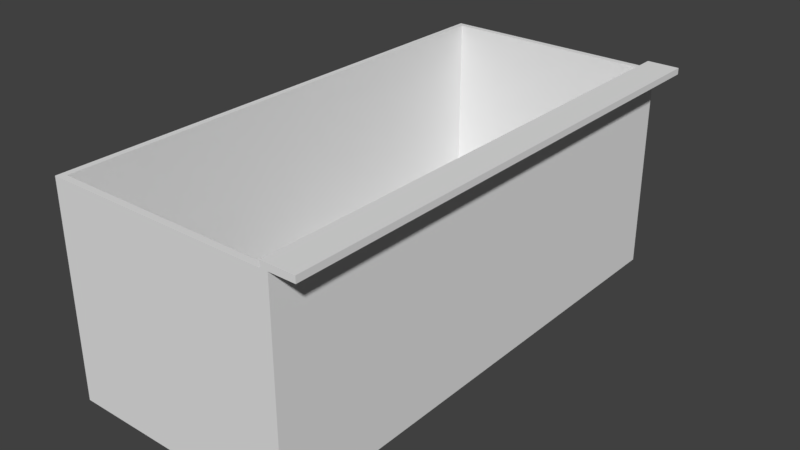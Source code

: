 # Source: BathPool_4x4x1.6.blend  (saved by Blender 2.79.0; exported with 4.5.12 LTS)
import bpy
from mathutils import Matrix  # noqa: F401  (used for matrix-valued properties, if any)

bpy.ops.wm.read_factory_settings(use_empty=True)
scene = bpy.context.scene
scene.name = 'Scene'

# ---- collections
col_collection_1 = bpy.data.collections.new('Collection 1'); scene.collection.children.link(col_collection_1)

# ---- materials (node trees are filled in below, after node groups)
mat_pooltilesbrown1 = bpy.data.materials.new('PoolTilesBrown1')
mat_pooltilesbrown1.alpha_threshold = 0.0
mat_pooltilesbrown1.use_transparent_shadow = False
mat_pooltilesbrown1.roughness = 0.5
mat_pooltilesbrown1.line_color = (0.0, 0.0, 0.0, 1.0)
mat_mosaic1_side = bpy.data.materials.new('Mosaic1_side')
mat_mosaic1_side.alpha_threshold = 0.0
mat_mosaic1_side.use_transparent_shadow = False
mat_mosaic1_side.roughness = 0.5
mat_mosaic1_side.specular_intensity = 0.0
mat_mosaic1_middle = bpy.data.materials.new('Mosaic1_middle')
mat_mosaic1_middle.alpha_threshold = 0.0
mat_mosaic1_middle.use_transparent_shadow = False
mat_mosaic1_middle.roughness = 0.5
mat_mosaic1_middle.specular_intensity = 0.0
mat_mosaic1_corner = bpy.data.materials.new('Mosaic1_corner')
mat_mosaic1_corner.alpha_threshold = 0.0
mat_mosaic1_corner.use_transparent_shadow = False
mat_mosaic1_corner.roughness = 0.5
mat_mosaic1_corner.specular_intensity = 0.0
mat_marbleblack = bpy.data.materials.new('MarbleBlack')
mat_marbleblack.alpha_threshold = 0.0
mat_marbleblack.use_transparent_shadow = False
mat_marbleblack.roughness = 0.5
mat_marbleblack.specular_intensity = 0.1

# ---- material node trees

# ---- world
world_world = bpy.data.worlds.new('World'); scene.world = world_world
world_world.color = (0.05088, 0.05088, 0.05088)
world_world.use_sun_shadow = False
world_world.sun_shadow_jitter_overblur = 0.0
world_world.cycles.sampling_method = 'MANUAL'

# ---- meshes
me_bathpool_4x4x1_6 = bpy.data.meshes.new('BathPool_4x4x1.6')
me_bathpool_4x4x1_6.from_pydata([(0.9, -1.625, 2.384e-07), (0.9, -1.625, 2.0), (8.047e-07, -1.625, 1.49e-06), (-0.005068, -1.625, 2.0), (0.9, -1.668, 9.446e-07), (-0.005068, -1.668, 4.678e-07), (-0.005068, -1.668, 2.0), (0.9, -1.668, 2.0), (8.047e-07, -1.625, 4.0), (-0.005068, -1.668, 4.0), (0.9, -1.668, 4.0), (1.748, -1.625, 1.49e-06), (1.748, -1.625, 4.0), (0.9, -1.625, 4.0), (1.743, -1.668, 4.0), (1.743, -1.668, 4.678e-07), (0.9, -1.668, -0.05), (0.9, -1.625, -0.05), (-0.005068, -1.625, -0.05), (-0.005068, -1.668, -0.05), (1.743, -1.668, -0.05), (1.743, -1.625, -0.05), (-0.05, -1.625, 2.0), (-0.05, -1.625, 2.384e-07), (-0.05, -1.668, 4.678e-07), (-0.05, -1.668, 2.0), (-0.05, -1.668, 4.0), (-0.05, -1.625, 4.0), (-0.05, -1.668, -0.05), (-0.05, -1.625, -0.05), (-8.047e-07, 0.0, -1.49e-06), (0.9, 0.0, -2.742e-06), (-0.00507, -9.537e-07, 2.0), (-8.047e-07, -1.013e-06, 4.0), (1.748, 0.0, -1.49e-06), (-0.005069, -4.684e-07, -0.05), (0.9, -4.684e-07, -0.05), (1.743, -4.684e-07, -0.05), (-0.05, -1.431e-06, 2.0), (-0.05, -4.768e-07, -2.742e-06), (-0.05, -1.431e-06, 4.0), (-0.05, -9.453e-07, -0.05), (1.743, -1.625, 2.0), (1.743, -1.668, 2.0), (-0.005068, -1.668, 4.05), (-0.005068, -1.625, 4.05), (0.9, -1.668, 4.05), (0.9, -1.625, 4.05), (-0.05, -1.668, 4.05), (-0.05, -1.625, 4.05), (-0.00507, -8.345e-07, 4.05), (-0.05, -1.311e-06, 4.05), (1.743, -1.668, 4.05), (1.743, -1.625, 4.05), (0.9, 1.192e-07, 4.0), (1.743, -2.384e-07, 4.05), (0.9, 2.384e-07, 4.05), (1.798, -1.668, 2.0), (1.798, -1.668, 5.87e-07), (1.798, -1.668, 4.05), (1.798, -1.668, 4.0), (1.798, -1.625, 3.576e-07), (1.798, -1.625, 2.0), (1.798, -1.668, -0.05), (1.798, -1.625, -0.05), (1.798, -3.492e-07, -0.05), (1.798, 1.192e-07, -2.623e-06), (1.798, -1.625, 4.0), (1.798, -1.625, 4.05), (1.798, -2.384e-07, 4.05), (1.743, -5.96e-07, 2.0), (1.748, -5.96e-07, 4.0), (1.798, -4.768e-07, 2.0), (1.798, -4.768e-07, 4.0), (2.0, -3.788e-07, 2.0), (1.743, -3.788e-07, 2.0), (1.743, -4.684e-07, -0.05), (2.0, -4.684e-07, -0.05), (2.0, 0.05, 2.0), (1.743, 0.05, 2.0), (1.743, 0.05, -0.05), (2.0, 0.05, -0.05), (2.0, 4.392e-06, 4.05), (1.743, 4.392e-06, 4.05), (2.0, 0.05, 4.05), (1.743, 0.05, 4.05)], [], [(6, 7, 1, 3), (1, 0, 4, 7), (15, 4, 16, 20), (18, 19, 28, 29), (1, 0, 2, 3), (7, 6, 5, 4), (10, 14, 52, 46), (13, 1, 3, 8), (10, 9, 6, 7), (1, 13, 12, 42), (67, 62, 72, 73), (42, 11, 0, 1), (43, 7, 4, 15), (10, 7, 43, 14), (7, 1, 42, 43), (17, 18, 35, 36), (19, 18, 17, 16), (16, 17, 21, 20), (11, 34, 31, 0), (4, 5, 19, 16), (18, 29, 41, 35), (23, 22, 38, 39), (25, 22, 23, 24), (26, 27, 22, 25), (24, 23, 29, 28), (5, 6, 25, 24), (19, 5, 24, 28), (6, 9, 26, 25), (30, 35, 41, 39), (31, 34, 37, 36), (30, 31, 36, 35), (33, 32, 38, 40), (32, 30, 39, 38), (29, 23, 39, 41), (22, 27, 40, 38), (3, 32, 33, 8), (0, 31, 30, 2), (21, 17, 36, 37), (2, 30, 32, 3), (15, 20, 63, 58), (27, 26, 48, 49), (33, 40, 51, 50), (14, 43, 57, 60), (52, 14, 60, 59), (34, 66, 61, 11), (44, 46, 47, 45), (47, 46, 52, 53), (50, 51, 49, 45), (45, 49, 48, 44), (26, 9, 44, 48), (40, 27, 49, 51), (8, 45, 50, 33), (43, 15, 58, 57), (9, 10, 46, 44), (12, 13, 54, 71), (54, 33, 50, 56), (71, 54, 56, 55), (13, 8, 33, 54), (45, 47, 56, 50), (47, 53, 55, 56), (62, 57, 58, 61), (62, 67, 60, 57), (60, 67, 68, 59), (65, 66, 61, 64), (61, 58, 63, 64), (68, 67, 73, 69), (21, 37, 65, 64), (20, 21, 64, 63), (62, 61, 66, 72), (37, 34, 66, 65), (53, 52, 59, 68), (55, 53, 68, 69), (71, 55, 69, 73), (70, 71, 73, 72), (34, 70, 72, 66), (11, 42, 70, 34), (12, 71, 73, 67), (42, 12, 71, 70), (74, 75, 76, 77), (78, 81, 80, 79), (78, 79, 85, 84), (75, 79, 80, 76), (76, 80, 81, 77), (78, 74, 77, 81), (82, 84, 85, 83), (79, 75, 83, 85), (74, 78, 84, 82), (75, 74, 82, 83)])
me_bathpool_4x4x1_6.polygons.foreach_set('material_index', [0, 0, 2, 2, 3, 2, 2, 3, 2, 3, 2, 3, 2, 2, 0, 2, 2, 2, 2, 2, 2, 2, 2, 2, 2, 2, 2, 2, 2, 2, 2, 2, 2, 2, 2, 2, 2, 2, 2, 2, 2, 2, 2, 2, 2, 2, 2, 2, 2, 2, 2, 2, 2, 2, 2, 2, 2, 2, 2, 2, 2, 2, 2, 2, 2, 2, 2, 2, 2, 2, 2, 2, 2, 2, 2, 2, 2, 2, 4, 4, 4, 4, 4, 4, 4, 4, 4, 4])
_uv = me_bathpool_4x4x1_6.uv_layers.new(name='UVMap')
_uv.uv.foreach_set('vector', [0.2339, -0.6409, 0.7424, -0.6409, 0.7424, -0.7054, 0.2339, -0.7054, 1.251, -0.7054, 0.7424, -0.7054, 0.7424, -0.6409, 1.251, -0.6409, -1.427, 3.086, -1.283, 4.1, -1.411, 4.114, -1.555, 3.106, -0.1764, 2.493, -0.03768, 2.494, -0.03822, 2.632, -0.1768, 2.631, 0.9999, 0.0001004, 0.9999, 0.996, 9.96e-05, 0.996, 9.921e-05, 0.0001003, -0.2449, 4.013, -0.1575, 5.043, -1.195, 5.129, -1.283, 4.1, 0.0001514, 0.8095, 0.816, 0.8095, 0.816, 0.8904, 0.0001515, 0.8904, 9.984e-05, 0.0001003, 0.9999, 9.974e-05, 0.9999, 0.996, 0.0001009, 0.996, 0.793, 3.926, 0.8805, 4.956, -0.1575, 5.043, -0.2449, 4.013, 0.9978, -0.001947, 0.9978, 0.9939, 0.002154, 0.9939, 0.002154, -0.001947, 9.012e-05, 0.9999, 9.018e-05, 9.012e-05, 0.8124, 9.024e-05, 0.8124, 0.9999, 0.9999, 0.996, 9.984e-05, 0.996, 9.984e-05, 0.0001002, 0.9999, 9.974e-05, -0.4053, 2.944, -0.2614, 3.957, -1.283, 4.1, -1.427, 3.086, 0.01143, 3.725, 0.01143, 1.857, 1.895, 1.857, 1.895, 3.725, 0.7424, -0.6409, 0.7424, -0.7054, 0.7424, -0.7054, 0.7424, -0.6409, -0.1852, 1.394, -0.1764, 2.493, -1.079, 2.494, -1.083, 1.394, -0.03768, 2.494, -0.1764, 2.493, -0.166, 1.394, -0.02773, 1.394, -0.02773, 1.394, -0.166, 1.394, -0.1754, 0.2959, -0.03671, 0.2954, -0.009516, -1.749, 1.419, -1.749, 1.419, -0.004823, -0.009516, -0.004825, -1.283, 4.1, -1.195, 5.129, -1.341, 5.098, -1.411, 4.114, -0.1764, 2.493, -0.1768, 2.631, -1.079, 2.632, -1.079, 2.494, -1.393, 5.363, -1.23, 6.276, -3.875, 6.74, -4.037, 5.827, -0.6297, 6.341, -0.7628, 6.419, -1.393, 5.363, -1.26, 5.285, -5.499, -5.928, -5.372, -5.928, -5.372, -4.923, -5.499, -4.923, -1.26, 5.285, -1.393, 5.363, -1.449, 5.23, -1.346, 5.197, -1.195, 5.129, 0.06029, 5.638, -0.003839, 5.794, -1.26, 5.285, -1.341, 5.098, -1.195, 5.129, -1.26, 5.285, -1.346, 5.197, -5.094, -4.923, -5.094, -5.928, -4.967, -5.928, -4.967, -4.923, -0.2991, -0.5807, -0.2991, -0.8895, 0.01216, -0.8895, 0.01216, -0.5807, -0.2087, -0.3476, -0.2087, 1.094, -0.3903, 1.094, -0.3903, -0.3476, -0.4341, -0.0538, 1.434, -0.0538, 1.434, 0.1779, -0.4341, 0.1779, 0.01257, 1.581, 0.01257, -0.8895, 0.3238, -0.8895, 0.3238, 1.581, -0.2991, 1.89, -0.2991, -0.5807, 0.01216, -0.5807, 0.01216, 1.89, -1.449, 5.23, -1.393, 5.363, -4.037, 5.827, -3.964, 5.706, 1.55, -4.78, 1.55, -3.775, -1.362, -3.775, -1.362, -4.78, 1.06, -0.578, 2.637, -0.578, 2.637, 1.347, 1.06, 1.347, -0.009516, -0.004825, 1.419, -0.004823, 1.419, 1.739, -0.009516, 1.739, -0.1754, 0.2959, -0.1852, 1.394, -1.083, 1.394, -1.078, 0.2934, -0.5171, -0.578, 1.06, -0.578, 1.06, 1.347, -0.5171, 1.347, 0.8979, 0.1013, 0.8979, 0.0001515, 0.9795, 0.0001514, 0.9795, 0.1013, -5.372, -5.928, -5.499, -5.928, -5.499, -5.928, -5.372, -5.928, 0.6355, -0.6425, 0.3243, -0.6425, 0.3243, -0.8895, 0.6355, -0.8895, 0.816, 0.8095, 0.816, 0.0001517, 0.8976, 0.0001514, 0.8976, 0.8095, 0.816, 0.8904, 0.816, 0.8095, 0.8976, 0.8095, 0.8976, 0.8904, -0.7277, -0.9802, -0.7277, -0.9802, -0.7277, -3.77, -0.7277, -3.77, -0.02666, 0.8767, 1.085, 0.8767, 1.085, 1.015, -0.02666, 1.015, -0.02666, -0.9178, -0.02666, -1.056, 1.085, -1.056, 1.085, -0.9178, 1.016, 1.016, 1.016, 1.154, 0.1123, 1.154, 0.1123, 1.016, 0.1123, 1.016, 0.1123, 1.154, -0.02666, 1.154, -0.02666, 1.016, 0.8979, 0.9109, 0.9998, 0.9109, 0.9998, 0.9919, 0.8979, 0.9919, -1.362, -3.775, 1.55, -3.775, 1.55, -3.775, -1.362, -3.775, -3.639, 3.898, -3.639, 3.898, -0.849, 3.898, -0.849, 3.898, 0.8979, 0.9106, 0.8979, 0.1013, 0.9795, 0.1013, 0.9795, 0.9106, 0.0001514, 0.8907, 0.816, 0.8907, 0.816, 0.9716, 0.0001514, 0.9716, 1.309, -0.5853, 1.309, 1.391, -0.3095, 1.391, -0.3095, -0.5853, 1.622, 0.3378, -0.8712, 0.3378, -0.8712, 0.09045, 1.622, 0.09045, 1.622, 0.09013, -0.8712, 0.09013, -0.8712, -0.1572, 1.622, -0.1572, 1.388, -0.6817, 1.388, 1.488, -0.3884, 1.488, -0.3884, -0.6816, -0.02666, -0.02053, 1.085, -0.02053, 1.085, 0.8757, -0.02666, 0.8757, -0.02666, -0.9178, 1.085, -0.9178, 1.085, -0.0216, -0.02666, -0.0216, -0.1748, -1.051, -0.03626, -1.051, -0.0368, 0.04813, -0.1753, 0.04806, 0.1137, 9.23e-05, 0.1137, 0.909, 9.23e-05, 0.909, 9.23e-05, 9.236e-05, 9.23e-05, 0.909, 0.1137, 0.909, 0.1137, 0.9999, 9.236e-05, 0.9999, -1.078, 0.1833, -1.077, 0.04561, -0.1753, 0.04806, -0.1754, 0.1857, -0.1753, 0.04806, -0.0368, 0.04813, -0.03682, 0.1856, -0.1754, 0.1857, 0.1137, 0.9999, 0.1137, 0.909, 0.8522, 0.909, 0.8522, 0.9999, -0.1754, 0.2959, -1.078, 0.2934, -1.078, 0.1833, -0.1754, 0.1857, -0.03671, 0.2954, -0.1754, 0.2959, -0.1754, 0.1857, -0.03682, 0.1856, -0.1723, -1.053, -0.1753, 0.04806, -1.077, 0.04561, -1.074, -1.056, -0.3903, 1.094, -0.2087, 1.094, -0.2087, 1.238, -0.3903, 1.238, 1.085, -0.9178, 1.085, -1.056, 1.196, -1.056, 1.196, -0.9178, 1.085, -0.0216, 1.085, -0.9178, 1.196, -0.9178, 1.196, -0.0216, 1.622, 0.09013, 1.622, -0.1572, 1.871, -0.1572, 1.871, 0.09013, 1.39, -0.3476, 1.39, 1.094, 1.245, 1.094, 1.245, -0.3476, -0.2087, 1.094, 1.245, 1.094, 1.245, 1.238, -0.2087, 1.238, 1.314, -0.6109, 1.314, 1.611, -0.4983, 1.611, -0.4983, -0.6109, 1.895, -0.02477, 1.895, -0.02477, 1.895, -0.02477, 1.895, -0.02477, -0.5053, 1.63, -0.5053, -0.8243, 1.505, -0.8243, 1.505, 1.63, 0.9999, 0.9866, 9.973e-05, 0.9866, 9.931e-05, 9.936e-05, 0.9999, 9.931e-05, 0.8701, 1.0, 0.8701, 3.571e-05, 0.9973, 3.566e-05, 0.9973, 1.0, 0.8701, 3.628e-05, 0.9973, 3.566e-05, 0.9973, 1.0, 0.8701, 1.0, 0.002842, -0.02266, 0.002842, 0.002088, -0.9916, 0.00209, -0.9916, -0.02266, 0.002843, -1.013, 0.002843, -1.037, 0.9972, -1.037, 0.9972, -1.013, 0.9972, 0.002087, 0.9972, -0.02266, 1.992, -0.02266, 1.992, 0.002088, 0.9972, -0.02266, 0.9972, 0.002087, 0.002842, 0.002088, 0.002842, -0.02266, 0.002842, 0.002088, 0.002842, -0.02266, 0.002842, -0.02266, 0.002842, 0.002088, 0.9972, -0.02266, 0.9972, 0.002087, 0.9972, 0.002087, 0.9972, -0.02266, 9.931e-05, 9.952e-05, 0.9999, 9.931e-05, 0.9999, 0.9866, 9.937e-05, 0.9866])
me_bathpool_4x4x1_6.materials.append(mat_pooltilesbrown1)
me_bathpool_4x4x1_6.materials.append(mat_mosaic1_side)
me_bathpool_4x4x1_6.materials.append(mat_mosaic1_middle)
me_bathpool_4x4x1_6.materials.append(mat_mosaic1_corner)
me_bathpool_4x4x1_6.materials.append(mat_marbleblack)
me_bathpool_4x4x1_6.use_remesh_preserve_volume = False
me_bathpool_4x4x1_6.use_remesh_preserve_attributes = False
me_bathpool_4x4x1_6.use_mirror_vertex_groups = False
me_bathpool_4x4x1_6.update()

# ---- objects
ob_bathpool_4x4x1_6 = bpy.data.objects.new('BathPool_4x4x1.6', me_bathpool_4x4x1_6)

# ---- transforms, parenting, visibility, modifiers, constraints
ob_bathpool_4x4x1_6.location = (0.0, 0.0, 0.0)
ob_bathpool_4x4x1_6.rotation_euler = (1.571, 0.0, 0.0)
ob_bathpool_4x4x1_6.lock_rotations_4d = False
ob_bathpool_4x4x1_6.empty_display_type = 'ARROWS'
ob_bathpool_4x4x1_6.lineart.crease_threshold = 0.0

# ---- collection membership
col_collection_1.objects.link(ob_bathpool_4x4x1_6)

# ---- scene / render settings (as saved in the file)
scene.frame_start = 1; scene.frame_end = 250; scene.frame_set(79)
scene.render.engine = 'BLENDER_EEVEE_NEXT'
scene.render.resolution_percentage = 50
scene.render.dither_intensity = 0.0
scene.cycles.use_denoising = False
scene.cycles.samples = 128
scene.cycles.sampling_pattern = 'TABULATED_SOBOL'
scene.cycles.use_adaptive_sampling = False
scene.cycles.use_light_tree = False
scene.cycles.blur_glossy = 0.0
scene.cycles.sample_clamp_indirect = 0.0
scene.view_settings.view_transform = 'Standard'
bpy.context.view_layer.update()

# ---- added for rendering (the .blend has no active camera and no usable light): camera, sun
cam_auto = bpy.data.cameras.new('AutoCamera')
cam_auto.lens = 50.0
cam_auto.sensor_width = 36.0
cam_auto.clip_end = 1000.0
ob_auto_camera = bpy.data.objects.new('AutoCamera', cam_auto)
scene.collection.objects.link(ob_auto_camera)
ob_auto_camera.location = (5.50418, -7.43501, 2.81447)
ob_auto_camera.rotation_euler = (1.09748, -7.21219e-08, 0.694738)
scene.camera = ob_auto_camera
light_auto_sun = bpy.data.lights.new('AutoSun', 'SUN')
light_auto_sun.energy = 3.0
light_auto_sun.angle = 0.0523599
ob_auto_sun = bpy.data.objects.new('AutoSun', light_auto_sun)
scene.collection.objects.link(ob_auto_sun)
ob_auto_sun.rotation_euler = (0.872665, 0.174533, 0.523599)
bpy.context.view_layer.update()

